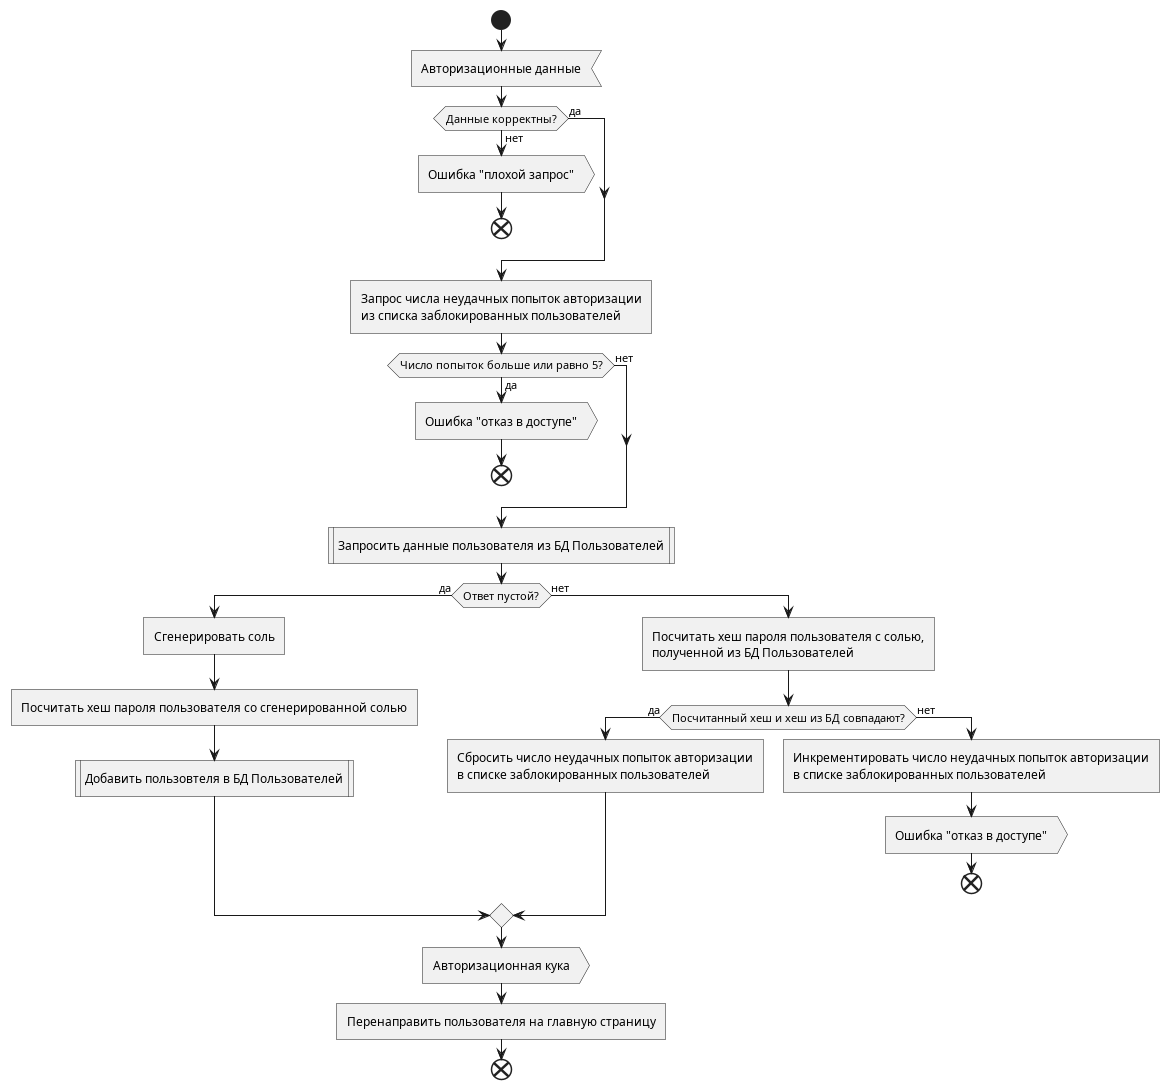

The diagram above was rendered by PlantUML. Its source (embedded in the PNG):
@startuml User sign up-in

start

:Авторизационные данные<

if (Данные корректны?) then (нет)
    :Ошибка "плохой запрос">
    end
else (да)
endif

:Запрос числа неудачных попыток авторизации
из списка заблокированных пользователей]

if (Число попыток больше или равно 5?) then (да)
    :Ошибка "отказ в доступе">
    end
else (нет)
endif

:Запросить данные пользователя из БД Пользователей|
if (Ответ пустой?) then (да)
    :Сгенерировать соль]
    :Посчитать хеш пароля пользователя со сгенерированной солью]
    :Добавить пользовтеля в БД Пользователей|
else (нет)
    :Посчитать хеш пароля пользователя с солью,
    полученной из БД Пользователей]
    if (Посчитанный хеш и хеш из БД совпадают?) then (да)
        :Сбросить число неудачных попыток авторизации
        в списке заблокированных пользователей]
    else (нет)
        :Инкрементировать число неудачных попыток авторизации
        в списке заблокированных пользователей]
        :Ошибка "отказ в доступе">
        end
    endif
endif

:Авторизационная кука>
:Перенаправить пользователя на главную страницу]
end

@enduml